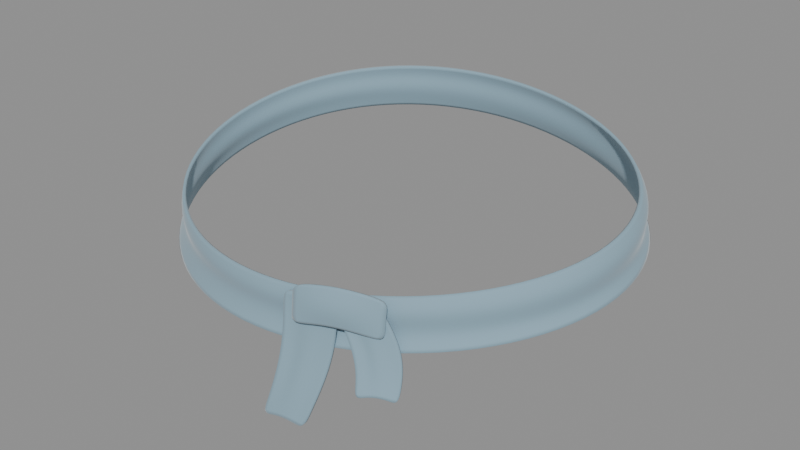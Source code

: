 # Source: scarf.blend  (saved by Blender 5.2.44; exported with 4.5.12 LTS)
import bpy
from mathutils import Matrix  # noqa: F401  (used for matrix-valued properties, if any)

bpy.ops.wm.read_factory_settings(use_empty=True)
scene = bpy.context.scene
scene.name = 'Noot Scarf Atelier'

# ---- materials (node trees are filled in below, after node groups)
mat_noot_scarffabric = bpy.data.materials.new('Noot_ScarfFabric')
mat_noot_scarffabric.diffuse_color = (0.25, 0.39, 0.48, 1.0)

# ---- material node trees
mat_noot_scarffabric.use_nodes = True; mat_noot_scarffabric.node_tree.nodes.clear()
_N = mat_noot_scarffabric.node_tree.nodes; _L = mat_noot_scarffabric.node_tree.links
n0 = _N.new('ShaderNodeBsdfPrincipled'); n0.name = 'Principled BSDF'; n0.location = (-200, 100)
n0.inputs[0].default_value = (0.25, 0.39, 0.48, 1.0)
n0.inputs[2].default_value = 0.91
n0.inputs[10].default_value = 0.005
n0.inputs[24].default_value = 0.28
n1 = _N.new('ShaderNodeOutputMaterial'); n1.name = 'Material Output'; n1.location = (200, 100)
_L.new(n0.outputs[0], n1.inputs[0])
n1.is_active_output = True

# ---- meshes
me_scarf_wrap_002 = bpy.data.meshes.new('Scarf_Wrap.002')
me_scarf_wrap_002.from_pydata([(0.0, -0.8323, 1.365), (0.0, -0.8003, 1.46), (0.2556, -0.8013, 1.382), (0.2475, -0.7759, 1.429), (0.2467, -0.7735, 1.477), (0.2506, -0.7858, 1.524), (0.2433, -0.7628, 1.572), (0.4916, -0.7152, 1.404), (0.4756, -0.692, 1.452), (0.4766, -0.6934, 1.499), (0.4826, -0.7022, 1.547), (0.4675, -0.6802, 1.594), (0.692, -0.5813, 1.428), (0.6694, -0.5623, 1.476), (0.6736, -0.5659, 1.523), (0.6799, -0.5711, 1.571), (0.6577, -0.5525, 1.618), (0.8437, -0.4092, 1.452), (0.8165, -0.396, 1.499), (0.8242, -0.3997, 1.547), (0.8294, -0.4022, 1.594), (0.8018, -0.3889, 1.642), (0.9375, -0.211, 1.474), (0.9076, -0.2043, 1.521), (0.9178, -0.2066, 1.569), (0.9217, -0.2075, 1.616), (0.8908, -0.2005, 1.664), (0.9676, -4.977e-17, 1.495), (0.9369, -4.819e-17, 1.543), (0.9479, -4.876e-17, 1.59), (0.9511, -4.892e-17, 1.638), (0.9189, -4.726e-17, 1.685), (0.9323, 0.2098, 1.516), (0.9026, 0.2032, 1.564), (0.9126, 0.2054, 1.611), (0.9161, 0.2062, 1.659), (0.8845, 0.1991, 1.706), (0.8342, 0.4046, 1.538), (0.8072, 0.3915, 1.586), (0.8146, 0.3951, 1.633), (0.8191, 0.3973, 1.681), (0.7904, 0.3833, 1.728), (0.6799, 0.5711, 1.562), (0.6576, 0.5524, 1.609), (0.6615, 0.5557, 1.657), (0.6668, 0.5601, 1.704), (0.6433, 0.5404, 1.752), (0.4798, 0.6981, 1.586), (0.4641, 0.6752, 1.633), (0.4648, 0.6762, 1.681), (0.47, 0.6838, 1.728), (0.4536, 0.66, 1.776), (0.2479, 0.7771, 1.608), (0.24, 0.7523, 1.656), (0.239, 0.7492, 1.703), (0.2424, 0.7599, 1.751), (0.2344, 0.7348, 1.798), (1.171e-16, 0.8029, 1.625), (1.136e-16, 0.779, 1.673), (1.124e-16, 0.7711, 1.72), (1.143e-16, 0.7841, 1.768), (1.109e-16, 0.7604, 1.815), (-0.247, 0.7744, 1.633), (-0.2405, 0.7538, 1.681), (-0.2366, 0.7418, 1.728), (-0.241, 0.7555, 1.776), (-0.2347, 0.7358, 1.823), (-0.477, 0.6941, 1.629), (-0.4663, 0.6784, 1.677), (-0.4566, 0.6643, 1.724), (-0.4653, 0.677, 1.772), (-0.4552, 0.6623, 1.819), (-0.6754, 0.5674, 1.612), (-0.6629, 0.5568, 1.659), (-0.647, 0.5435, 1.707), (-0.6591, 0.5537, 1.754), (-0.6478, 0.5441, 1.802), (-0.8296, 0.4023, 1.582), (-0.8172, 0.3963, 1.629), (-0.7959, 0.386, 1.677), (-0.8106, 0.3931, 1.724), (-0.7997, 0.3878, 1.772), (-0.9294, 0.2092, 1.541), (-0.9176, 0.2065, 1.589), (-0.893, 0.201, 1.636), (-0.9094, 0.2047, 1.684), (-0.8998, 0.2025, 1.731), (-0.9676, 1.493e-16, 1.495), (-0.9561, 1.475e-16, 1.543), (-0.9305, 1.436e-16, 1.59), (-0.9478, 1.462e-16, 1.638), (-0.9393, 1.449e-16, 1.685), (-0.9406, -0.2117, 1.449), (-0.9286, -0.209, 1.496), (-0.9044, -0.2036, 1.544), (-0.9216, -0.2074, 1.591), (-0.9134, -0.2056, 1.639), (-0.849, -0.4117, 1.408), (-0.8361, -0.4055, 1.456), (-0.8154, -0.3954, 1.503), (-0.8315, -0.4032, 1.551), (-0.8226, -0.3989, 1.598), (-0.6973, -0.5858, 1.378), (-0.6843, -0.5748, 1.426), (-0.6689, -0.5619, 1.473), (-0.6825, -0.5733, 1.521), (-0.673, -0.5654, 1.568), (-0.4952, -0.7204, 1.361), (-0.4839, -0.704, 1.408), (-0.4747, -0.6906, 1.456), (-0.4844, -0.7048, 1.503), (-0.4758, -0.6922, 1.551), (-0.2567, -0.8048, 1.357), (-0.2499, -0.7833, 1.404), (-0.2463, -0.7721, 1.452), (-0.2512, -0.7875, 1.499), (-0.2456, -0.7701, 1.547), (-2.355e-16, -0.8075, 1.413), (-2.377e-16, -0.8151, 1.508), (-2.315e-16, -0.7939, 1.555)], [], [(0, 2, 3, 117), (117, 3, 4, 1), (1, 4, 5, 118), (118, 5, 6, 119), (2, 7, 8, 3), (3, 8, 9, 4), (4, 9, 10, 5), (5, 10, 11, 6), (7, 12, 13, 8), (8, 13, 14, 9), (9, 14, 15, 10), (10, 15, 16, 11), (12, 17, 18, 13), (13, 18, 19, 14), (14, 19, 20, 15), (15, 20, 21, 16), (17, 22, 23, 18), (18, 23, 24, 19), (19, 24, 25, 20), (20, 25, 26, 21), (22, 27, 28, 23), (23, 28, 29, 24), (24, 29, 30, 25), (25, 30, 31, 26), (27, 32, 33, 28), (28, 33, 34, 29), (29, 34, 35, 30), (30, 35, 36, 31), (32, 37, 38, 33), (33, 38, 39, 34), (34, 39, 40, 35), (35, 40, 41, 36), (37, 42, 43, 38), (38, 43, 44, 39), (39, 44, 45, 40), (40, 45, 46, 41), (42, 47, 48, 43), (43, 48, 49, 44), (44, 49, 50, 45), (45, 50, 51, 46), (47, 52, 53, 48), (48, 53, 54, 49), (49, 54, 55, 50), (50, 55, 56, 51), (52, 57, 58, 53), (53, 58, 59, 54), (54, 59, 60, 55), (55, 60, 61, 56), (57, 62, 63, 58), (58, 63, 64, 59), (59, 64, 65, 60), (60, 65, 66, 61), (62, 67, 68, 63), (63, 68, 69, 64), (64, 69, 70, 65), (65, 70, 71, 66), (67, 72, 73, 68), (68, 73, 74, 69), (69, 74, 75, 70), (70, 75, 76, 71), (72, 77, 78, 73), (73, 78, 79, 74), (74, 79, 80, 75), (75, 80, 81, 76), (77, 82, 83, 78), (78, 83, 84, 79), (79, 84, 85, 80), (80, 85, 86, 81), (82, 87, 88, 83), (83, 88, 89, 84), (84, 89, 90, 85), (85, 90, 91, 86), (87, 92, 93, 88), (88, 93, 94, 89), (89, 94, 95, 90), (90, 95, 96, 91), (92, 97, 98, 93), (93, 98, 99, 94), (94, 99, 100, 95), (95, 100, 101, 96), (97, 102, 103, 98), (98, 103, 104, 99), (99, 104, 105, 100), (100, 105, 106, 101), (102, 107, 108, 103), (103, 108, 109, 104), (104, 109, 110, 105), (105, 110, 111, 106), (107, 112, 113, 108), (108, 113, 114, 109), (109, 114, 115, 110), (110, 115, 116, 111), (112, 0, 117, 113), (113, 117, 1, 114), (114, 1, 118, 115), (115, 118, 119, 116)])
me_scarf_wrap_002.polygons.foreach_set('use_smooth', [True] * 96)
me_scarf_wrap_002.materials.append(mat_noot_scarffabric)
me_scarf_wrap_002.update()
me_scarf_longend_002 = bpy.data.meshes.new('Scarf_LongEnd.002')
me_scarf_longend_002.from_pydata([(0.13, -0.8053, 1.56), (0.18, -0.7981, 1.56), (0.23, -0.7885, 1.56), (0.28, -0.7763, 1.56), (0.33, -0.7615, 1.56), (0.1341, -0.8145, 1.5), (0.1831, -0.8008, 1.5), (0.2321, -0.7961, 1.5), (0.2811, -0.783, 1.5), (0.3301, -0.7659, 1.5), (0.1367, -0.8236, 1.44), (0.1847, -0.8045, 1.44), (0.2327, -0.8055, 1.44), (0.2807, -0.7895, 1.44), (0.3287, -0.7726, 1.44), (0.1366, -0.8332, 1.38), (0.1836, -0.8111, 1.38), (0.2306, -0.8169, 1.38), (0.2776, -0.7974, 1.38), (0.3246, -0.7831, 1.38), (0.133, -0.8444, 1.32), (0.179, -0.8225, 1.32), (0.225, -0.8309, 1.32), (0.271, -0.8089, 1.32), (0.317, -0.7984, 1.32), (0.1256, -0.8568, 1.26), (0.1706, -0.8381, 1.26), (0.2156, -0.8462, 1.26), (0.2606, -0.8238, 1.26), (0.3056, -0.8171, 1.26), (0.1147, -0.8697, 1.2), (0.1587, -0.8559, 1.201), (0.2027, -0.8608, 1.202), (0.2467, -0.8412, 1.201), (0.2907, -0.8366, 1.2), (0.1011, -0.8824, 1.14), (0.1441, -0.8739, 1.144), (0.1871, -0.8736, 1.146), (0.2301, -0.8597, 1.144), (0.2731, -0.8547, 1.14), (0.086, -0.8943, 1.08), (0.128, -0.8899, 1.093), (0.17, -0.8843, 1.098), (0.212, -0.8776, 1.093), (0.254, -0.8696, 1.08)], [], [(0, 5, 6, 1), (1, 6, 7, 2), (2, 7, 8, 3), (3, 8, 9, 4), (5, 10, 11, 6), (6, 11, 12, 7), (7, 12, 13, 8), (8, 13, 14, 9), (10, 15, 16, 11), (11, 16, 17, 12), (12, 17, 18, 13), (13, 18, 19, 14), (15, 20, 21, 16), (16, 21, 22, 17), (17, 22, 23, 18), (18, 23, 24, 19), (20, 25, 26, 21), (21, 26, 27, 22), (22, 27, 28, 23), (23, 28, 29, 24), (25, 30, 31, 26), (26, 31, 32, 27), (27, 32, 33, 28), (28, 33, 34, 29), (30, 35, 36, 31), (31, 36, 37, 32), (32, 37, 38, 33), (33, 38, 39, 34), (35, 40, 41, 36), (36, 41, 42, 37), (37, 42, 43, 38), (38, 43, 44, 39)])
me_scarf_longend_002.polygons.foreach_set('use_smooth', [True] * 32)
me_scarf_longend_002.materials.append(mat_noot_scarffabric)
me_scarf_longend_002.update()
me_scarf_shortend_002 = bpy.data.meshes.new('Scarf_ShortEnd.002')
me_scarf_shortend_002.from_pydata([(0.322, -0.7761, 1.56), (0.361, -0.763, 1.56), (0.4, -0.7481, 1.56), (0.439, -0.7313, 1.56), (0.478, -0.7124, 1.56), (0.3532, -0.776, 1.508), (0.3912, -0.7534, 1.508), (0.4292, -0.7442, 1.508), (0.4671, -0.7245, 1.508), (0.5051, -0.7016, 1.508), (0.3811, -0.7752, 1.457), (0.4181, -0.7459, 1.457), (0.455, -0.7428, 1.457), (0.4919, -0.7174, 1.457), (0.5288, -0.6952, 1.457), (0.4032, -0.7751, 1.405), (0.4391, -0.7445, 1.405), (0.475, -0.7445, 1.405), (0.5109, -0.7143, 1.405), (0.5468, -0.6958, 1.405), (0.4186, -0.7787, 1.353), (0.4535, -0.752, 1.354), (0.4883, -0.75, 1.354), (0.5232, -0.7191, 1.354), (0.558, -0.7042, 1.353), (0.4282, -0.7882, 1.302), (0.462, -0.7677, 1.305), (0.4958, -0.7592, 1.306), (0.5296, -0.7333, 1.305), (0.5634, -0.7192, 1.302), (0.4345, -0.8042, 1.25), (0.4672, -0.7872, 1.263), (0.5, -0.7703, 1.268), (0.5328, -0.7539, 1.263), (0.5655, -0.7375, 1.25)], [], [(0, 5, 6, 1), (1, 6, 7, 2), (2, 7, 8, 3), (3, 8, 9, 4), (5, 10, 11, 6), (6, 11, 12, 7), (7, 12, 13, 8), (8, 13, 14, 9), (10, 15, 16, 11), (11, 16, 17, 12), (12, 17, 18, 13), (13, 18, 19, 14), (15, 20, 21, 16), (16, 21, 22, 17), (17, 22, 23, 18), (18, 23, 24, 19), (20, 25, 26, 21), (21, 26, 27, 22), (22, 27, 28, 23), (23, 28, 29, 24), (25, 30, 31, 26), (26, 31, 32, 27), (27, 32, 33, 28), (28, 33, 34, 29)])
me_scarf_shortend_002.polygons.foreach_set('use_smooth', [True] * 24)
me_scarf_shortend_002.materials.append(mat_noot_scarffabric)
me_scarf_shortend_002.update()
me_scarf_fold_002 = bpy.data.meshes.new('Scarf_Fold.002')
me_scarf_fold_002.from_pydata([(0.19, -0.8345, 1.465), (0.19, -0.8307, 1.5), (0.19, -0.827, 1.535), (0.19, -0.8233, 1.57), (0.19, -0.8195, 1.605), (0.2675, -0.816, 1.483), (0.2675, -0.8212, 1.518), (0.2675, -0.8211, 1.553), (0.2675, -0.8136, 1.588), (0.2675, -0.8006, 1.623), (0.345, -0.7924, 1.49), (0.345, -0.8012, 1.525), (0.345, -0.8026, 1.56), (0.345, -0.7933, 1.595), (0.345, -0.7765, 1.63), (0.4225, -0.7637, 1.483), (0.4225, -0.7685, 1.518), (0.4225, -0.7682, 1.553), (0.4225, -0.7604, 1.588), (0.4225, -0.7471, 1.623), (0.5, -0.7286, 1.465), (0.5, -0.7242, 1.5), (0.5, -0.7199, 1.535), (0.5, -0.7155, 1.57), (0.5, -0.7111, 1.605)], [], [(0, 5, 6, 1), (1, 6, 7, 2), (2, 7, 8, 3), (3, 8, 9, 4), (5, 10, 11, 6), (6, 11, 12, 7), (7, 12, 13, 8), (8, 13, 14, 9), (10, 15, 16, 11), (11, 16, 17, 12), (12, 17, 18, 13), (13, 18, 19, 14), (15, 20, 21, 16), (16, 21, 22, 17), (17, 22, 23, 18), (18, 23, 24, 19)])
me_scarf_fold_002.polygons.foreach_set('use_smooth', [True] * 16)
me_scarf_fold_002.materials.append(mat_noot_scarffabric)
me_scarf_fold_002.update()

# ---- objects
ob_scarf_wrap = bpy.data.objects.new('Scarf_Wrap', me_scarf_wrap_002)
ob_scarf_longend = bpy.data.objects.new('Scarf_LongEnd', me_scarf_longend_002)
ob_scarf_shortend = bpy.data.objects.new('Scarf_ShortEnd', me_scarf_shortend_002)
ob_scarf_fold = bpy.data.objects.new('Scarf_Fold', me_scarf_fold_002)

# ---- transforms, parenting, visibility, modifiers, constraints
ob_scarf_wrap.location = (0.0, 0.0, 0.0)
_m = ob_scarf_wrap.modifiers.new('Soft woven folds', 'SUBSURF')
_m = ob_scarf_wrap.modifiers.new('Turned cloth edge', 'SOLIDIFY')
_m.thickness = 0.012
_m.offset = 0.0
ob_scarf_longend.location = (0.0, 0.0, 0.0)
_m = ob_scarf_longend.modifiers.new('Soft woven folds', 'SUBSURF')
_m = ob_scarf_longend.modifiers.new('Turned cloth edge', 'SOLIDIFY')
_m.thickness = 0.012
_m.offset = 0.0
ob_scarf_shortend.location = (0.0, 0.0, 0.0)
_m = ob_scarf_shortend.modifiers.new('Soft woven folds', 'SUBSURF')
_m = ob_scarf_shortend.modifiers.new('Turned cloth edge', 'SOLIDIFY')
_m.thickness = 0.012
_m.offset = 0.0
ob_scarf_fold.location = (0.0, 0.0, 0.0)
_m = ob_scarf_fold.modifiers.new('Soft woven folds', 'SUBSURF')
_m = ob_scarf_fold.modifiers.new('Turned cloth edge', 'SOLIDIFY')
_m.thickness = 0.012
_m.offset = 0.0

# ---- collection membership
scene.collection.objects.link(ob_scarf_wrap)
scene.collection.objects.link(ob_scarf_longend)
scene.collection.objects.link(ob_scarf_shortend)
scene.collection.objects.link(ob_scarf_fold)

# ---- scene / render settings (as saved in the file)
scene.frame_start = 1; scene.frame_end = 250; scene.frame_set(1)
scene.render.engine = 'BLENDER_EEVEE_NEXT'
scene.render.image_settings.exr_codec = 'NONE'
scene.render.use_bake_clear = False
scene.render.bake_margin = 0
scene.render.bake_bias = 0.0
scene.render.bake_samples = 0
scene.render.simplify_subdivision_render = 0
scene.render.simplify_child_particles_render = 0.0
scene.render.compositor_device = 'GPU'
scene.eevee.use_volume_custom_range = False
scene.eevee.gtao_distance = 0.0
scene.eevee.use_fast_gi = False
scene.eevee.fast_gi_thickness_near = 0.1
scene.eevee.fast_gi_thickness_far = 0.0
scene.eevee.ray_tracing_options.screen_trace_thickness = 0.1
bpy.context.view_layer.update()

# ---- added for rendering (the .blend has no active camera and no usable light): camera, sun + grey world if the file has none
cam_auto = bpy.data.cameras.new('AutoCamera')
cam_auto.lens = 50.0
cam_auto.sensor_width = 36.0
cam_auto.clip_end = 1000.0
ob_auto_camera = bpy.data.objects.new('AutoCamera', cam_auto)
scene.collection.objects.link(ob_auto_camera)
ob_auto_camera.location = (2.46935, -3.0128, 3.43062)
ob_auto_camera.rotation_euler = (1.09748, -7.21219e-08, 0.694738)
scene.camera = ob_auto_camera
light_auto_sun = bpy.data.lights.new('AutoSun', 'SUN')
light_auto_sun.energy = 3.0
light_auto_sun.angle = 0.0523599
ob_auto_sun = bpy.data.objects.new('AutoSun', light_auto_sun)
scene.collection.objects.link(ob_auto_sun)
ob_auto_sun.rotation_euler = (0.872665, 0.174533, 0.523599)
if scene.world is None:
    world_auto = bpy.data.worlds.new('AutoWorld')
    world_auto.color = (0.3, 0.3, 0.3)
    scene.world = world_auto
bpy.context.view_layer.update()
